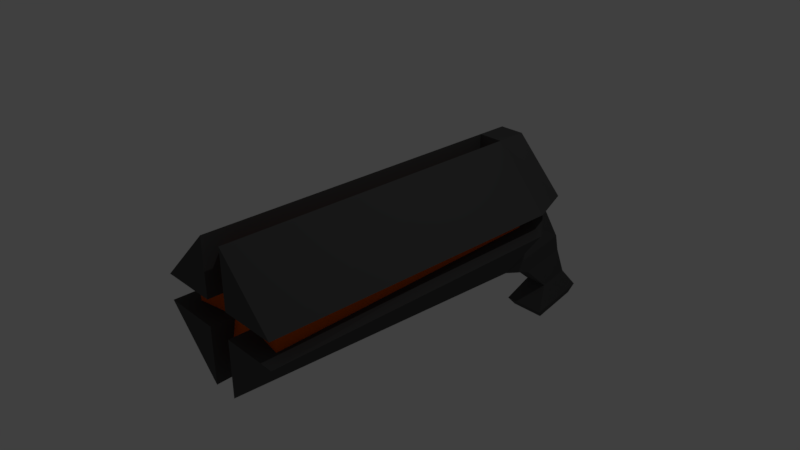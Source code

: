 # Source: brocks_shot_guns.blend  (saved by Blender 2.78.0; exported with 4.5.12 LTS)
import bpy
from mathutils import Matrix  # noqa: F401  (used for matrix-valued properties, if any)

bpy.ops.wm.read_factory_settings(use_empty=True)
scene = bpy.context.scene
scene.name = 'Scene'

# ---- collections
col_collection_1 = bpy.data.collections.new('Collection 1'); scene.collection.children.link(col_collection_1)

# ---- materials (node trees are filled in below, after node groups)
mat_material = bpy.data.materials.new('Material')
mat_material.alpha_threshold = 0.0
mat_material.use_transparent_shadow = False
mat_material.diffuse_color = (0.08001, 0.08001, 0.08001, 1.0)
mat_material.roughness = 0.5
mat_material.specular_intensity = 0.8053
mat_material.line_color = (0.0, 0.0, 0.0, 1.0)
mat_material_001 = bpy.data.materials.new('Material.001')
mat_material_001.alpha_threshold = 0.0
mat_material_001.use_transparent_shadow = False
mat_material_001.diffuse_color = (0.8, 0.1215, 0.0011, 1.0)
mat_material_001.roughness = 0.5

# ---- material node trees

# ---- world
world_world = bpy.data.worlds.new('World'); scene.world = world_world
world_world.color = (0.05088, 0.05088, 0.05088)
world_world.use_sun_shadow = False
world_world.sun_shadow_jitter_overblur = 0.0
world_world.cycles.sampling_method = 'MANUAL'

# ---- cameras
cam_camera = bpy.data.cameras.new('Camera')
cam_camera.clip_end = 100.0
cam_camera.lens = 35.0
cam_camera.sensor_width = 32.0
cam_camera.sensor_height = 18.0
cam_camera.ortho_scale = 7.314
cam_camera.dof.focus_distance = 0.0
cam_camera.dof.aperture_fstop = 128.0

# ---- lights
light_lamp = bpy.data.lights.new('Lamp', 'POINT')
light_lamp.transmission_factor = 0.0
light_lamp.cutoff_distance = 30.0
light_lamp.energy = 100.0
light_lamp.shadow_buffer_clip_start = 1.001
light_lamp.shadow_soft_size = 0.1
light_lamp.shadow_maximum_resolution = 0.006
light_lamp.use_absolute_resolution = True

# ---- meshes
me_cube = bpy.data.meshes.new('Cube')
me_cube.from_pydata([(-0.1815, 3.011, -0.5336), (1.0, 2.277, 0.1489), (-1.0, 2.277, 0.1489), (-0.1815, -2.277, -0.1815), (0.1815, -2.277, -0.1815), (-0.1815, -2.277, 0.1815), (0.1815, -2.277, 0.1815), (1.0, 2.277, -0.1815), (0.4227, 2.277, -1.0), (0.1815, -2.277, -1.0), (1.0, -2.277, -0.1815), (-1.0, -2.277, -0.1815), (-0.1815, -2.277, -1.0), (-0.4227, 2.277, -1.0), (-1.0, 2.277, -0.1815), (0.1815, 2.277, 1.0), (1.0, -2.277, 0.1815), (0.1815, -2.277, 1.0), (-0.1815, -2.277, 1.0), (-1.0, -2.277, 0.1815), (-0.1815, 2.277, 1.0), (0.1815, 3.011, -0.5336), (0.7573, 2.935, 0.1489), (0.1816, 2.737, 1.0), (-0.1815, 2.737, 1.0), (-0.7573, 2.935, 0.1489), (-0.1815, 3.783, -1.0), (0.1815, 3.783, -1.0), (0.5911, 2.829, -0.1199), (-0.5911, 2.829, -0.1199), (-0.1815, 3.288, -0.1816), (0.1815, 3.153, 0.1489), (0.1815, 3.288, -0.1816), (-0.1815, 3.153, 0.1489), (0.2613, 3.017, -1.335), (-0.2613, 3.017, -1.335), (-0.1122, 3.948, -1.335), (0.1122, 3.948, -1.335), (0.1722, 3.584, -1.838), (-0.1722, 3.584, -1.838), (-0.07396, 4.198, -1.838), (0.07396, 4.198, -1.838), (0.3263, 3.309, -2.172), (-0.3263, 3.309, -2.172), (-0.1401, 4.472, -2.172), (0.1401, 4.472, -2.172), (0.2659, 3.417, -2.31), (-0.2659, 3.417, -2.31), (-0.1142, 4.364, -2.31), (0.1142, 4.364, -2.31), (-0.7604, -2.037, -0.1815), (-0.1815, -1.938, -0.1815), (0.1815, -1.938, -0.1815), (0.7604, -2.037, -0.1815), (-0.1815, -1.938, 0.1815), (0.1815, -1.938, 0.1815), (-0.761, -2.036, 0.1815), (0.761, -2.036, 0.1815), (-0.1815, -2.037, 0.7604), (0.1815, -2.037, 0.7604), (-0.1815, -2.041, -0.7565), (0.1815, -2.041, -0.7565), (0.6751, 2.197, -0.1278), (0.4227, 2.277, -0.6612), (-0.6751, 2.197, -0.1278), (-0.4227, 2.277, -0.6612), (0.1815, 2.277, 0.6612), (-0.1815, 2.277, 0.6612), (0.4762, 2.779, 0.2548), (0.6759, 2.195, 0.2041), (-0.6759, 2.195, 0.2041), (0.3099, 2.672, -0.01406), (-0.3099, 2.672, -0.01406), (-0.4762, 2.779, 0.2548)], [], [(13, 0, 30, 26), (20, 18, 58, 67), (25, 29, 72, 73), (18, 5, 54, 58), (8, 9, 61, 63), (7, 10, 9, 8), (11, 14, 13, 12), (15, 17, 16, 1), (18, 20, 2, 19), (11, 3, 51, 50), (17, 6, 16), (12, 3, 11), (1, 16, 57, 69), (7, 28, 71, 62), (19, 5, 18), (16, 6, 55, 57), (10, 4, 9), (10, 7, 62, 53), (17, 15, 66, 59), (21, 8, 27, 32), (14, 0, 13), (15, 1, 22, 23), (8, 21, 7), (20, 15, 23, 24), (2, 20, 24, 25), (23, 31, 33, 24), (24, 33, 25), (25, 33, 30, 29), (26, 30, 32, 27), (28, 32, 31, 22), (22, 31, 23), (31, 32, 30, 33), (0, 14, 29, 30), (13, 26, 36, 35), (7, 21, 32, 28), (5, 19, 56, 54), (35, 36, 40, 39), (27, 8, 34, 37), (26, 27, 37, 36), (8, 13, 35, 34), (40, 41, 45, 44), (37, 34, 38, 41), (36, 37, 41, 40), (34, 35, 39, 38), (42, 43, 47, 46), (38, 39, 43, 42), (39, 40, 44, 43), (41, 38, 42, 45), (46, 47, 48, 49), (43, 44, 48, 47), (45, 42, 46, 49), (44, 45, 49, 48), (61, 52, 51, 60), (50, 56, 70, 64), (66, 67, 58, 59), (62, 69, 57, 53), (63, 61, 60, 65), (54, 55, 59, 58), (57, 55, 52, 53), (51, 52, 55, 54), (50, 51, 54, 56), (69, 62, 71, 68), (64, 70, 73, 72), (4, 10, 53, 52), (6, 17, 59, 55), (22, 1, 69, 68), (28, 22, 68, 71), (14, 11, 50, 64), (3, 12, 60, 51), (2, 25, 73, 70), (13, 8, 63, 65), (19, 2, 70, 56), (9, 4, 52, 61), (29, 14, 64, 72), (12, 13, 65, 60), (15, 20, 67, 66)])
me_cube.polygons.foreach_set('material_index', [0, 0, 0, 0, 0, 0, 0, 0, 0, 0, 0, 0, 0, 0, 0, 0, 0, 0, 0, 0, 0, 0, 0, 0, 0, 0, 0, 0, 0, 0, 0, 0, 0, 0, 0, 0, 0, 0, 0, 0, 0, 0, 0, 0, 0, 0, 0, 0, 0, 0, 0, 0, 1, 1, 1, 1, 1, 1, 1, 1, 1, 1, 1, 0, 0, 0, 0, 0, 0, 0, 0, 0, 0, 0, 0, 0])
me_cube.materials.append(mat_material)
me_cube.materials.append(mat_material_001)
me_cube.use_remesh_preserve_volume = False
me_cube.use_remesh_preserve_attributes = False
me_cube.use_mirror_vertex_groups = False
me_cube.update()
arm_armature = bpy.data.armatures.new('Armature')  # bones are not reproduced

# ---- objects
ob_armature = bpy.data.objects.new('Armature', arm_armature)
ob_cube = bpy.data.objects.new('Cube', me_cube)
ob_lamp = bpy.data.objects.new('Lamp', light_lamp)
ob_camera = bpy.data.objects.new('Camera', cam_camera)

# ---- transforms, parenting, visibility, modifiers, constraints
ob_armature.location = (0.0, 3.872, -1.727)
ob_armature.rotation_euler = (0.5939, -0.0, 0.0)
ob_armature.show_in_front = True
ob_armature.lineart.crease_threshold = 0.0
ob_cube.parent = ob_armature
ob_cube.matrix_parent_inverse = Matrix(((1.0, 0.0, 0.0, 0.0), (0.0, 0.8288, 0.5596, -2.242), (0.0, -0.5596, 0.8288, 3.598), (0.0, 0.0, 0.0, 1.0)))
ob_cube.location = (0.0, 0.0, 0.0)
ob_cube.lock_rotations_4d = False
ob_cube.empty_display_type = 'ARROWS'
ob_cube.lineart.crease_threshold = 0.0
_vg = ob_cube.vertex_groups.new(name='Bone')
_vg.add([0, 1, 2, 3, 4, 5, 6, 7, 8, 9, 10, 11, 12, 13, 14, 15, 16, 17, 18, 19, 20, 21, 22, 23, 24, 25, 26, 27, 28, 29, 30, 31, 32, 33, 34, 35, 36, 37, 38, 39, 40, 41, 42, 43, 44, 45, 46, 47, 48, 49, 50, 51, 52, 53, 54, 55, 56, 57, 58, 59, 60, 61, 62, 63, 64, 65, 66, 67, 68, 69, 70, 71, 72, 73], 1.0, 'REPLACE')
_m = ob_cube.modifiers.new('Armature', 'ARMATURE')
_m.object = ob_armature
ob_lamp.location = (4.076, 1.005, 5.904)
ob_lamp.rotation_euler = (0.6503, 0.05522, 1.866)
ob_lamp.lock_rotations_4d = False
ob_lamp.empty_display_type = 'ARROWS'
ob_lamp.color = (0.0, 0.0, 0.0, 0.0)
ob_lamp.lineart.crease_threshold = 0.0
ob_camera.location = (7.481, -6.508, 5.344)
ob_camera.rotation_euler = (1.109, 0.0, 0.8149)
ob_camera.lock_rotations_4d = False
ob_camera.empty_display_type = 'ARROWS'
ob_camera.color = (0.0, 0.0, 0.0, 0.0)
ob_camera.display_type = 'WIRE'
ob_camera.lineart.crease_threshold = 0.0

# ---- collection membership
col_collection_1.objects.link(ob_armature)
col_collection_1.objects.link(ob_cube)
col_collection_1.objects.link(ob_lamp)
col_collection_1.objects.link(ob_camera)

# ---- scene / render settings (as saved in the file)
scene.camera = ob_camera
scene.frame_start = 1; scene.frame_end = 250; scene.frame_set(1)
scene.render.engine = 'BLENDER_EEVEE_NEXT'
scene.render.resolution_percentage = 50
scene.render.dither_intensity = 0.0
scene.cycles.use_denoising = False
scene.cycles.samples = 128
scene.cycles.sampling_pattern = 'TABULATED_SOBOL'
scene.cycles.light_sampling_threshold = 0.0
scene.cycles.use_adaptive_sampling = False
scene.cycles.use_light_tree = False
scene.cycles.blur_glossy = 0.0
scene.cycles.sample_clamp_indirect = 0.0
scene.view_settings.view_transform = 'Standard'
bpy.context.view_layer.update()
